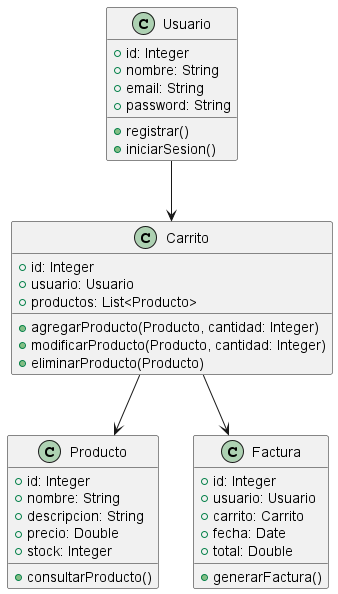

The diagram above was rendered by PlantUML. Its source (embedded in the PNG):
@startuml
class Usuario {
  +id: Integer
  +nombre: String
  +email: String
  +password: String
  +registrar()
  +iniciarSesion()
}

class Producto {
  +id: Integer
  +nombre: String
  +descripcion: String
  +precio: Double
  +stock: Integer
  +consultarProducto()
}

class Carrito {
  +id: Integer
  +usuario: Usuario
  +productos: List<Producto>
  +agregarProducto(Producto, cantidad: Integer)
  +modificarProducto(Producto, cantidad: Integer)
  +eliminarProducto(Producto)
}

class Factura {
  +id: Integer
  +usuario: Usuario
  +carrito: Carrito
  +fecha: Date
  +total: Double
  +generarFactura()
}

Usuario --> Carrito
Carrito --> Producto
Carrito --> Factura
@enduml